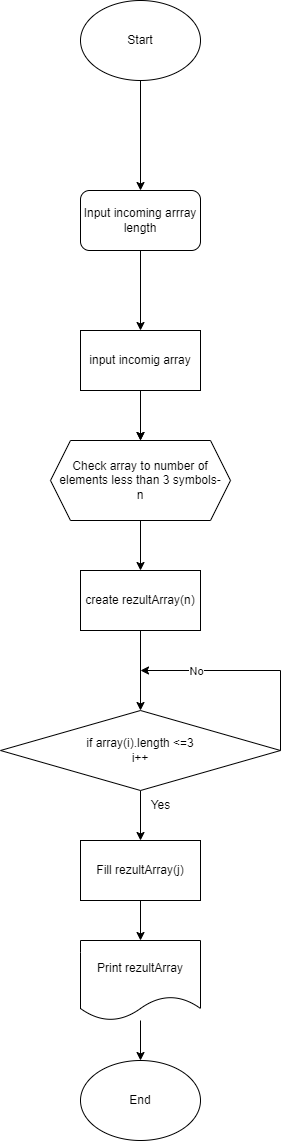

The diagram above was exported from draw.io. Its source (the exported page's mxGraphModel, read from the mxfile embedded in the PNG):
<mxGraphModel dx="1324" dy="831" grid="1" gridSize="10" guides="1" tooltips="1" connect="1" arrows="1" fold="1" page="1" pageScale="1" pageWidth="827" pageHeight="1169" math="0" shadow="0">
  <root>
    <mxCell id="0" />
    <mxCell id="1" parent="0" />
    <mxCell id="1WafLWkKWAM0uyjm6YkY-21" value="" style="edgeStyle=orthogonalEdgeStyle;rounded=0;orthogonalLoop=1;jettySize=auto;html=1;" edge="1" parent="1" source="1WafLWkKWAM0uyjm6YkY-5" target="1WafLWkKWAM0uyjm6YkY-8">
      <mxGeometry relative="1" as="geometry" />
    </mxCell>
    <mxCell id="1WafLWkKWAM0uyjm6YkY-28" value="" style="edgeStyle=orthogonalEdgeStyle;rounded=0;orthogonalLoop=1;jettySize=auto;html=1;" edge="1" parent="1" source="1WafLWkKWAM0uyjm6YkY-1" target="1WafLWkKWAM0uyjm6YkY-5">
      <mxGeometry relative="1" as="geometry" />
    </mxCell>
    <mxCell id="1WafLWkKWAM0uyjm6YkY-1" value="Input incoming arrray length" style="rounded=1;whiteSpace=wrap;html=1;" vertex="1" parent="1">
      <mxGeometry x="340" y="200" width="120" height="60" as="geometry" />
    </mxCell>
    <mxCell id="1WafLWkKWAM0uyjm6YkY-22" value="" style="edgeStyle=orthogonalEdgeStyle;rounded=0;orthogonalLoop=1;jettySize=auto;html=1;" edge="1" parent="1" source="1WafLWkKWAM0uyjm6YkY-2" target="1WafLWkKWAM0uyjm6YkY-1">
      <mxGeometry relative="1" as="geometry" />
    </mxCell>
    <mxCell id="1WafLWkKWAM0uyjm6YkY-2" value="Start" style="ellipse;whiteSpace=wrap;html=1;" vertex="1" parent="1">
      <mxGeometry x="340" y="10" width="120" height="80" as="geometry" />
    </mxCell>
    <mxCell id="1WafLWkKWAM0uyjm6YkY-3" value="End" style="ellipse;whiteSpace=wrap;html=1;" vertex="1" parent="1">
      <mxGeometry x="340" y="1070" width="120" height="80" as="geometry" />
    </mxCell>
    <mxCell id="1WafLWkKWAM0uyjm6YkY-25" value="" style="edgeStyle=orthogonalEdgeStyle;rounded=0;orthogonalLoop=1;jettySize=auto;html=1;" edge="1" parent="1" source="1WafLWkKWAM0uyjm6YkY-4" target="1WafLWkKWAM0uyjm6YkY-3">
      <mxGeometry relative="1" as="geometry" />
    </mxCell>
    <mxCell id="1WafLWkKWAM0uyjm6YkY-4" value="Print rezultArray" style="shape=document;whiteSpace=wrap;html=1;boundedLbl=1;" vertex="1" parent="1">
      <mxGeometry x="340" y="950" width="120" height="80" as="geometry" />
    </mxCell>
    <mxCell id="1WafLWkKWAM0uyjm6YkY-20" value="" style="edgeStyle=orthogonalEdgeStyle;rounded=0;orthogonalLoop=1;jettySize=auto;html=1;" edge="1" parent="1" source="1WafLWkKWAM0uyjm6YkY-5" target="1WafLWkKWAM0uyjm6YkY-8">
      <mxGeometry relative="1" as="geometry" />
    </mxCell>
    <mxCell id="1WafLWkKWAM0uyjm6YkY-19" value="" style="edgeStyle=orthogonalEdgeStyle;rounded=0;orthogonalLoop=1;jettySize=auto;html=1;" edge="1" parent="1" source="1WafLWkKWAM0uyjm6YkY-8" target="1WafLWkKWAM0uyjm6YkY-9">
      <mxGeometry relative="1" as="geometry" />
    </mxCell>
    <mxCell id="1WafLWkKWAM0uyjm6YkY-8" value="Check array to number of elements less than 3 symbols-&lt;br&gt;n" style="shape=hexagon;perimeter=hexagonPerimeter2;whiteSpace=wrap;html=1;fixedSize=1;" vertex="1" parent="1">
      <mxGeometry x="310" y="450" width="180" height="80" as="geometry" />
    </mxCell>
    <mxCell id="1WafLWkKWAM0uyjm6YkY-18" value="" style="edgeStyle=orthogonalEdgeStyle;rounded=0;orthogonalLoop=1;jettySize=auto;html=1;" edge="1" parent="1" source="1WafLWkKWAM0uyjm6YkY-9" target="1WafLWkKWAM0uyjm6YkY-11">
      <mxGeometry relative="1" as="geometry" />
    </mxCell>
    <mxCell id="1WafLWkKWAM0uyjm6YkY-9" value="create rezultArray(n)" style="rounded=0;whiteSpace=wrap;html=1;" vertex="1" parent="1">
      <mxGeometry x="340" y="580" width="120" height="60" as="geometry" />
    </mxCell>
    <mxCell id="1WafLWkKWAM0uyjm6YkY-13" value="" style="edgeStyle=orthogonalEdgeStyle;rounded=0;orthogonalLoop=1;jettySize=auto;html=1;" edge="1" parent="1" source="1WafLWkKWAM0uyjm6YkY-11" target="1WafLWkKWAM0uyjm6YkY-12">
      <mxGeometry relative="1" as="geometry" />
    </mxCell>
    <mxCell id="1WafLWkKWAM0uyjm6YkY-11" value="if array(i).length &amp;lt;=3&lt;br&gt;i++" style="rhombus;whiteSpace=wrap;html=1;" vertex="1" parent="1">
      <mxGeometry x="260" y="720" width="280" height="80" as="geometry" />
    </mxCell>
    <mxCell id="1WafLWkKWAM0uyjm6YkY-26" value="" style="edgeStyle=orthogonalEdgeStyle;rounded=0;orthogonalLoop=1;jettySize=auto;html=1;" edge="1" parent="1" source="1WafLWkKWAM0uyjm6YkY-12" target="1WafLWkKWAM0uyjm6YkY-4">
      <mxGeometry relative="1" as="geometry" />
    </mxCell>
    <mxCell id="1WafLWkKWAM0uyjm6YkY-12" value="Fill rezultArray(j)&lt;br&gt;" style="rounded=0;whiteSpace=wrap;html=1;" vertex="1" parent="1">
      <mxGeometry x="340" y="850" width="120" height="60" as="geometry" />
    </mxCell>
    <mxCell id="1WafLWkKWAM0uyjm6YkY-14" value="Yes" style="text;html=1;align=center;verticalAlign=middle;resizable=0;points=[];autosize=1;strokeColor=none;fillColor=none;" vertex="1" parent="1">
      <mxGeometry x="400" y="800" width="40" height="30" as="geometry" />
    </mxCell>
    <mxCell id="1WafLWkKWAM0uyjm6YkY-16" value="" style="endArrow=classic;html=1;rounded=0;exitX=1;exitY=0.5;exitDx=0;exitDy=0;" edge="1" parent="1" source="1WafLWkKWAM0uyjm6YkY-11">
      <mxGeometry relative="1" as="geometry">
        <mxPoint x="530" y="640" as="sourcePoint" />
        <mxPoint x="400" y="680" as="targetPoint" />
        <Array as="points">
          <mxPoint x="540" y="680" />
        </Array>
      </mxGeometry>
    </mxCell>
    <mxCell id="1WafLWkKWAM0uyjm6YkY-17" value="No" style="edgeLabel;resizable=0;html=1;align=center;verticalAlign=middle;" connectable="0" vertex="1" parent="1WafLWkKWAM0uyjm6YkY-16">
      <mxGeometry relative="1" as="geometry">
        <mxPoint x="-55" as="offset" />
      </mxGeometry>
    </mxCell>
    <mxCell id="1WafLWkKWAM0uyjm6YkY-5" value="input incomig array" style="rounded=0;whiteSpace=wrap;html=1;" vertex="1" parent="1">
      <mxGeometry x="340" y="340" width="120" height="60" as="geometry" />
    </mxCell>
  </root>
</mxGraphModel>